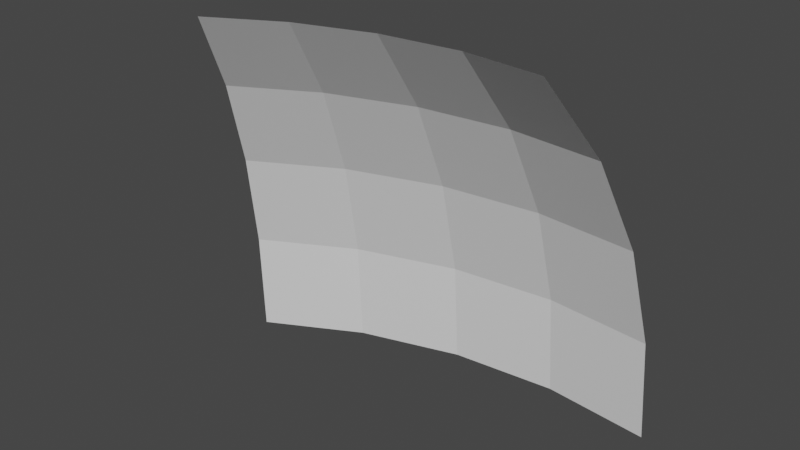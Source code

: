 # Source: ShieldPart.blend  (saved by Blender 2.90.8; exported with 4.5.12 LTS)
import bpy
from mathutils import Matrix  # noqa: F401  (used for matrix-valued properties, if any)

bpy.ops.wm.read_factory_settings(use_empty=True)
scene = bpy.context.scene
scene.name = 'Scene'

# ---- collections
col_collection = bpy.data.collections.new('Collection'); scene.collection.children.link(col_collection)

# ---- world
world_world = bpy.data.worlds.new('World'); scene.world = world_world
world_world.use_nodes = True; world_world.node_tree.nodes.clear()
_N = world_world.node_tree.nodes; _L = world_world.node_tree.links
n0 = _N.new('ShaderNodeOutputWorld'); n0.name = 'World Output'; n0.location = (300, 300)
n1 = _N.new('ShaderNodeBackground'); n1.name = 'Background'; n1.location = (10, 300)
n1.inputs[0].default_value = (0.05088, 0.05088, 0.05088, 1.0)
_L.new(n1.outputs[0], n0.inputs[0])
n0.is_active_output = True
world_world.color = (0.05088, 0.05088, 0.05088)
world_world.use_sun_shadow = False
world_world.sun_shadow_jitter_overblur = 0.0

# ---- meshes
me_sphere_001 = bpy.data.meshes.new('Sphere.001')
me_sphere_001.from_pydata([(0.1668, -0.1312, 0.339), (0.1668, -0.006866, 0.1875), (0.1668, 0.08554, 0.01459), (0.1668, 0.1424, -0.173), (0.1668, 0.1617, -0.3681), (0.3047, -0.1448, 0.339), (0.329, -0.02284, 0.1875), (0.347, 0.06779, 0.01459), (0.3581, 0.1236, -0.173), (0.3618, 0.1424, -0.3681), (-0.2261, -0.2504, 0.339), (-0.2952, -0.147, 0.1875), (-0.3465, -0.07016, 0.01459), (-0.3781, -0.02284, -0.173), (-0.3888, -0.006867, -0.3681), (-0.1038, -0.1851, 0.339), (-0.1514, -0.07016, 0.1875), (-0.1868, 0.01522, 0.01459), (-0.2086, 0.06779, -0.173), (-0.2159, 0.08554, -0.3681), (0.02881, -0.1448, 0.339), (0.004544, -0.02284, 0.1875), (-0.01348, 0.06779, 0.01459), (-0.02459, 0.1236, -0.173), (-0.02833, 0.1424, -0.3681)], [], [(4, 3, 8, 9), (1, 0, 5, 6), (2, 1, 6, 7), (3, 2, 7, 8), (14, 13, 18, 19), (11, 10, 15, 16), (12, 11, 16, 17), (13, 12, 17, 18), (16, 15, 20, 21), (17, 16, 21, 22), (18, 17, 22, 23), (19, 18, 23, 24), (21, 20, 0, 1), (22, 21, 1, 2), (23, 22, 2, 3), (24, 23, 3, 4)])
_uv = me_sphere_001.uv_layers.new(name='UVMap')
_uv.uv.foreach_set('vector', [0.75, 0.5, 0.75, 0.5625, 0.7188, 0.5625, 0.7188, 0.5, 0.75, 0.6875, 0.75, 0.75, 0.7188, 0.75, 0.7188, 0.6875, 0.75, 0.625, 0.75, 0.6875, 0.7188, 0.6875, 0.7188, 0.625, 0.75, 0.5625, 0.75, 0.625, 0.7188, 0.625, 0.7188, 0.5625, 0.8438, 0.5, 0.8438, 0.5625, 0.8125, 0.5625, 0.8125, 0.5, 0.8438, 0.6875, 0.8438, 0.75, 0.8125, 0.75, 0.8125, 0.6875, 0.8438, 0.625, 0.8438, 0.6875, 0.8125, 0.6875, 0.8125, 0.625, 0.8438, 0.5625, 0.8438, 0.625, 0.8125, 0.625, 0.8125, 0.5625, 0.8125, 0.6875, 0.8125, 0.75, 0.7812, 0.75, 0.7812, 0.6875, 0.8125, 0.625, 0.8125, 0.6875, 0.7812, 0.6875, 0.7812, 0.625, 0.8125, 0.5625, 0.8125, 0.625, 0.7812, 0.625, 0.7812, 0.5625, 0.8125, 0.5, 0.8125, 0.5625, 0.7812, 0.5625, 0.7812, 0.5, 0.7812, 0.6875, 0.7812, 0.75, 0.75, 0.75, 0.75, 0.6875, 0.7812, 0.625, 0.7812, 0.6875, 0.75, 0.6875, 0.75, 0.625, 0.7812, 0.5625, 0.7812, 0.625, 0.75, 0.625, 0.75, 0.5625, 0.7812, 0.5, 0.7812, 0.5625, 0.75, 0.5625, 0.75, 0.5])
me_sphere_001.use_remesh_fix_poles = True
me_sphere_001.use_remesh_preserve_attributes = False
me_sphere_001.use_mirror_vertex_groups = False
me_sphere_001.update()

# ---- objects
ob_sphere_001 = bpy.data.objects.new('Sphere.001', me_sphere_001)

# ---- transforms, parenting, visibility, modifiers, constraints
ob_sphere_001.location = (0.0, 0.0, 0.0)
ob_sphere_001.lineart.crease_threshold = 0.0

# ---- collection membership
col_collection.objects.link(ob_sphere_001)

# ---- scene / render settings (as saved in the file)
scene.frame_start = 1; scene.frame_end = 250; scene.frame_set(1)
scene.render.engine = 'BLENDER_EEVEE_NEXT'
scene.cycles.use_denoising = False
scene.cycles.samples = 128
scene.cycles.sampling_pattern = 'TABULATED_SOBOL'
scene.cycles.use_adaptive_sampling = False
scene.cycles.use_light_tree = False
scene.view_settings.view_transform = 'Filmic'
bpy.context.view_layer.update()

# ---- added for rendering (the .blend has no active camera and no usable light): camera, sun
cam_auto = bpy.data.cameras.new('AutoCamera')
cam_auto.lens = 50.0
cam_auto.sensor_width = 36.0
cam_auto.clip_end = 1000.0
ob_auto_camera = bpy.data.objects.new('AutoCamera', cam_auto)
scene.collection.objects.link(ob_auto_camera)
ob_auto_camera.location = (1.01401, -1.27736, 0.807458)
ob_auto_camera.rotation_euler = (1.09748, -7.21219e-08, 0.694738)
scene.camera = ob_auto_camera
light_auto_sun = bpy.data.lights.new('AutoSun', 'SUN')
light_auto_sun.energy = 3.0
light_auto_sun.angle = 0.0523599
ob_auto_sun = bpy.data.objects.new('AutoSun', light_auto_sun)
scene.collection.objects.link(ob_auto_sun)
ob_auto_sun.rotation_euler = (0.872665, 0.174533, 0.523599)
bpy.context.view_layer.update()
